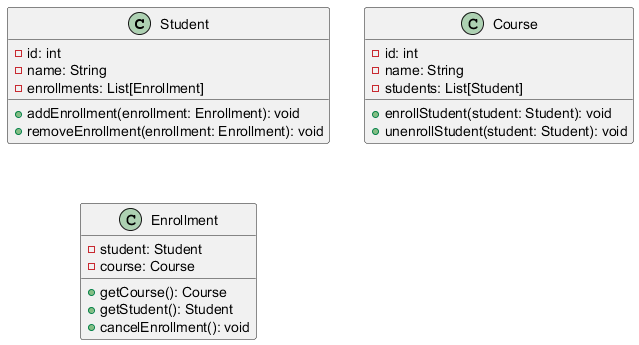

The diagram above was rendered by PlantUML. Its source (embedded in the PNG):
@startuml
class Student {
  - id: int
  - name: String
  - enrollments: List[Enrollment]
  + addEnrollment(enrollment: Enrollment): void
  + removeEnrollment(enrollment: Enrollment): void
}

class Course {
  - id: int
  - name: String
  - students: List[Student]
  + enrollStudent(student: Student): void
  + unenrollStudent(student: Student): void
}

class Enrollment {
  - student: Student
  - course: Course
  + getCourse(): Course
  + getStudent(): Student
  + cancelEnrollment(): void
}
@enduml